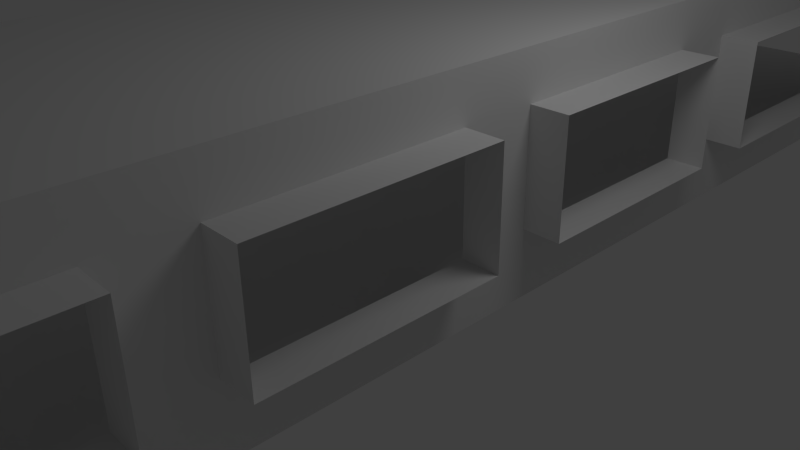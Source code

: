 # Source: battlefield.blend  (saved by Blender 2.64.0; exported with 4.5.12 LTS)
import bpy
from mathutils import Matrix  # noqa: F401  (used for matrix-valued properties, if any)

bpy.ops.wm.read_factory_settings(use_empty=True)
scene = bpy.context.scene
scene.name = 'Scene'

# ---- collections
col_collection_1 = bpy.data.collections.new('Collection 1'); scene.collection.children.link(col_collection_1)

# ---- world
world_world = bpy.data.worlds.new('World'); scene.world = world_world
world_world.color = (0.05088, 0.05088, 0.05088)
world_world.use_sun_shadow = False
world_world.sun_shadow_jitter_overblur = 0.0
world_world.cycles.sampling_method = 'MANUAL'
world_world.cycles.sample_map_resolution = 256

# ---- cameras
cam_camera = bpy.data.cameras.new('Camera')
cam_camera.clip_end = 100.0
cam_camera.lens = 35.0
cam_camera.sensor_width = 32.0
cam_camera.sensor_height = 18.0
cam_camera.ortho_scale = 7.314
cam_camera.dof.focus_distance = 0.0
cam_camera.dof.aperture_fstop = 128.0

# ---- lights
light_lamp = bpy.data.lights.new('Lamp', 'POINT')
light_lamp.transmission_factor = 0.0
light_lamp.cutoff_distance = 30.0
light_lamp.energy = 100.0
light_lamp.shadow_buffer_clip_start = 1.001
light_lamp.shadow_soft_size = 1.0
light_lamp.shadow_maximum_resolution = 0.006
light_lamp.use_absolute_resolution = True
light_lamp.cycles.use_multiple_importance_sampling = False

# ---- meshes
me_plane_001 = bpy.data.meshes.new('Plane.001')
me_plane_001.from_pydata([(1.0, -8.0, 0.0), (-1.0, -8.0, 0.0), (1.0, 8.0, 0.0), (-1.0, 8.0, 0.0), (0.0, -8.0, 0.0), (0.0, 8.0, 0.0), (-1.0, 0.0, 0.0), (1.0, 0.0, 0.0), (0.0, 0.0, 0.0), (1.0, 1.0, 0.0), (1.0, 2.0, 0.0), (1.0, 3.0, 0.0), (1.0, 4.0, 0.0), (1.0, 5.0, 0.0), (1.0, 6.0, 0.0), (1.0, 7.0, 0.0), (-1.0, 1.0, 0.0), (-1.0, 2.0, 0.0), (-1.0, 3.0, 0.0), (-1.0, 4.0, 0.0), (-1.0, 5.0, 0.0), (-1.0, 6.0, 0.0), (-1.0, 7.0, 0.0), (0.0, 1.0, 0.0), (0.0, 2.0, 0.0), (0.0, 3.0, 0.0), (0.0, 4.0, 0.0), (0.0, 5.0, 0.0), (0.0, 6.0, 0.0), (0.0, 7.0, 0.0), (-1.0, -1.0, 0.0), (-1.0, -2.0, 0.0), (-1.0, -3.0, 0.0), (-1.0, -4.0, 0.0), (-1.0, -5.0, 0.0), (-1.0, -6.0, 0.0), (-1.0, -7.0, 0.0), (1.0, -1.0, 0.0), (1.0, -2.0, 0.0), (1.0, -3.0, 0.0), (1.0, -4.0, 0.0), (1.0, -5.0, 0.0), (1.0, -6.0, 0.0), (1.0, -7.0, 0.0), (0.0, -1.0, 0.0), (0.0, -2.0, 0.0), (0.0, -3.0, 0.0), (0.0, -4.0, 0.0), (0.0, -5.0, 0.0), (0.0, -6.0, 0.0), (0.0, -7.0, 0.0)], [], [(50, 36, 1, 4), (43, 50, 4, 0), (9, 23, 8, 7), (23, 16, 6, 8), (2, 5, 29, 15), (15, 29, 28, 14), (14, 28, 27, 13), (13, 27, 26, 12), (12, 26, 25, 11), (11, 25, 24, 10), (10, 24, 23, 9), (5, 3, 22, 29), (29, 22, 21, 28), (28, 21, 20, 27), (27, 20, 19, 26), (26, 19, 18, 25), (25, 18, 17, 24), (24, 17, 16, 23), (8, 6, 30, 44), (44, 30, 31, 45), (45, 31, 32, 46), (46, 32, 33, 47), (47, 33, 34, 48), (48, 34, 35, 49), (49, 35, 36, 50), (7, 8, 44, 37), (37, 44, 45, 38), (38, 45, 46, 39), (39, 46, 47, 40), (40, 47, 48, 41), (41, 48, 49, 42), (42, 49, 50, 43)])
me_plane_001.use_remesh_preserve_volume = False
me_plane_001.use_remesh_preserve_attributes = False
me_plane_001.use_mirror_vertex_groups = False
me_plane_001.update()
me_plane = bpy.data.meshes.new('Plane')
me_plane.from_pydata([(1.0, -13.0, 0.0), (-1.0, -13.0, 0.0), (1.0, 13.0, 0.0), (-1.0, 13.0, 0.0), (-1.0, 0.0, 0.0), (1.0, 0.0, 0.0), (2.0, -13.0, 0.0), (2.0, 13.0, 0.0), (2.0, 0.0, 0.0), (2.0, -13.0, 3.0), (2.0, 13.0, 3.0), (2.0, 0.0, 3.0), (-3.0, -13.0, 3.0), (-3.0, 13.0, 3.0), (-3.0, 0.0, 3.0), (-3.0, -13.0, 0.0), (-3.0, 13.0, 0.0), (-3.0, 0.0, 0.0), (1.0, 8.45, 0.0), (-1.0, 8.45, 0.0), (2.0, 8.45, 0.0), (2.0, 8.45, 3.0), (-3.0, 8.45, 3.0), (-3.0, 8.45, 0.0), (2.0, 12.32, 3.0), (2.0, 12.32, 0.0), (-1.0, 12.32, 0.0), (1.0, 12.32, 0.0), (-3.0, 12.32, 0.0), (-3.0, 12.32, 3.0), (11.0, 8.45, 0.0), (11.0, 8.45, 3.0), (11.0, 12.32, 3.0), (11.0, 12.32, 0.0), (2.0, 8.45, 0.9), (2.0, -13.0, 0.9), (2.0, 0.0, 0.9), (2.0, 13.0, 0.9), (11.0, 8.45, 2.37), (2.0, 12.32, 2.37), (11.0, 12.32, 2.37), (11.0, 12.32, 0.9), (11.0, 8.45, 0.9), (2.0, 12.32, 0.9), (2.0, 13.0, 2.37), (2.0, 8.45, 2.37), (2.0, -13.0, 2.37), (2.0, 0.0, 2.37), (2.0, 8.0, 3.0), (1.0, 8.0, 0.0), (-1.0, 8.0, 0.0), (2.0, 8.0, 0.0), (-3.0, 8.0, 3.0), (-3.0, 8.0, 0.0), (2.0, 8.0, 2.37), (2.0, 8.0, 0.9), (-1.0, -8.0, 0.0), (1.0, -8.0, 0.0), (2.0, -8.0, 0.0), (2.0, -8.0, 3.0), (-3.0, -8.0, 3.0), (-3.0, -8.0, 0.0), (2.0, -8.0, 0.9), (2.0, -8.0, 2.37), (2.0, 4.0, 0.0), (-1.0, 4.0, 0.0), (1.0, 4.0, 0.0), (2.0, 4.0, 3.0), (2.0, 4.0, 0.9), (2.0, 4.0, 2.37), (-3.0, 4.0, 0.0), (-3.0, 4.0, 3.0), (2.0, -4.0, 0.0), (2.0, -4.0, 3.0), (-3.0, -4.0, 3.0), (-3.0, -4.0, 0.0), (1.0, -4.0, 0.0), (-1.0, -4.0, 0.0), (2.0, -4.0, 2.37), (2.0, -4.0, 0.9), (2.0, 7.0, 0.0), (1.0, 7.0, 0.0), (2.0, 7.0, 3.0), (-1.0, 7.0, 0.0), (2.0, 7.0, 0.9), (-3.0, 7.0, 0.0), (-3.0, 7.0, 3.0), (2.0, 7.0, 2.37), (2.0, 3.0, 3.0), (1.0, 3.0, 0.0), (-1.0, 3.0, 0.0), (2.0, 3.0, 0.0), (-3.0, 3.0, 3.0), (-3.0, 3.0, 0.0), (2.0, 3.0, 2.37), (2.0, 3.0, 0.9), (2.0, 1.0, 0.9), (2.0, 1.0, 2.37), (-3.0, 1.0, 0.0), (-3.0, 1.0, 3.0), (-1.0, -7.0, 0.0), (2.0, -7.0, 0.9), (2.0, -7.0, 2.37), (1.0, -7.0, 0.0), (-3.0, -3.0, 3.0), (2.0, -3.0, 0.0), (2.0, -3.0, 3.0), (-3.0, -3.0, 0.0), (2.0, -1.0, 0.9), (2.0, -1.0, 2.37), (-1.0, -1.0, 0.0), (1.0, -1.0, 0.0), (2.0, 1.0, 0.0), (-1.0, 1.0, 0.0), (1.0, 1.0, 0.0), (2.0, 1.0, 3.0), (-1.0, 5.0, 0.0), (2.0, 5.0, 3.0), (1.0, 5.0, 0.0), (2.0, 5.0, 0.0), (2.0, -5.0, 0.0), (2.0, -5.0, 3.0), (-3.0, -5.0, 3.0), (-3.0, -5.0, 0.0), (2.0, 5.0, 2.37), (-3.0, 5.0, 3.0), (-3.0, 5.0, 0.0), (2.0, 5.0, 0.9), (-3.0, -7.0, 0.0), (-3.0, -7.0, 3.0), (2.0, -7.0, 3.0), (2.0, -7.0, 0.0), (2.0, 3.5, 2.37), (-3.0, 3.5, 3.0), (-3.0, 3.5, 0.0), (2.0, 3.5, 0.0), (1.0, -3.0, 0.0), (2.0, -3.0, 0.9), (2.0, -3.0, 2.37), (-1.0, -3.0, 0.0), (-1.0, -3.5, 0.0), (2.0, -3.5, 2.37), (2.0, -3.5, 0.9), (1.0, -3.5, 0.0), (-3.0, 0.5, 3.0), (-3.0, 0.5, 0.0), (2.0, 0.5, 2.37), (2.0, 0.5, 0.9), (-3.0, -1.0, 0.0), (-3.0, -1.0, 3.0), (2.0, -1.0, 3.0), (2.0, -1.0, 0.0), (2.0, -0.5, 0.0), (2.0, -0.5, 3.0), (-3.0, -0.5, 3.0), (-3.0, -0.5, 0.0), (2.0, 3.5, 0.9), (-1.0, 3.5, 0.0), (1.0, 3.5, 0.0), (2.0, 3.5, 3.0), (1.0, -5.0, 0.0), (2.0, -5.0, 2.37), (2.0, -5.0, 0.9), (-1.0, -5.0, 0.0), (2.0, 4.5, 2.37), (-3.0, 4.5, 3.0), (-3.0, 4.5, 0.0), (2.0, 4.5, 0.9), (2.0, 4.5, 0.0), (1.0, 4.5, 0.0), (2.0, 4.5, 3.0), (-1.0, 4.5, 0.0), (2.0, 0.5, 0.0), (-1.0, 0.5, 0.0), (1.0, 0.5, 0.0), (2.0, 0.5, 3.0), (-3.0, -4.5, 0.0), (2.0, -4.5, 0.9), (2.0, -4.5, 2.37), (1.0, -4.5, 0.0), (1.0, -0.5, 0.0), (-1.0, -0.5, 0.0), (2.0, -0.5, 2.37), (2.0, -0.5, 0.9), (-1.0, -4.5, 0.0), (-3.0, -4.5, 3.0), (2.0, -4.5, 3.0), (2.0, -4.5, 0.0), (-3.0, -3.5, 3.0), (2.0, -3.5, 0.0), (2.0, -3.5, 3.0), (-3.0, -3.5, 0.0), (2.0, 7.5, 0.0), (1.0, 7.5, 0.0), (2.0, 7.5, 3.0), (-1.0, 7.5, 0.0), (2.0, 7.5, 0.9), (-3.0, 7.5, 0.0), (-3.0, 7.5, 3.0), (2.0, 7.5, 2.37), (-1.0, -7.5, 0.0), (2.0, -7.5, 0.9), (2.0, -7.5, 2.37), (1.0, -7.5, 0.0), (-3.0, -7.5, 0.0), (-3.0, -7.5, 3.0), (2.0, -7.5, 3.0), (2.0, -7.5, 0.0), (2.5, 7.0, 0.9), (2.5, 7.0, 2.37), (2.5, 3.0, 2.37), (2.5, 3.0, 0.9), (2.5, 1.0, 0.9), (2.5, 1.0, 2.37), (2.5, -7.0, 0.9), (2.5, -7.0, 2.37), (2.5, -1.0, 0.9), (2.5, -1.0, 2.37), (2.5, 5.0, 2.37), (2.5, 5.0, 0.9), (2.5, 3.5, 2.37), (2.5, -3.0, 0.9), (2.5, -3.0, 2.37), (2.5, -3.5, 2.37), (2.5, -3.5, 0.9), (2.5, 0.5, 2.37), (2.5, 0.5, 0.9), (2.5, 3.5, 0.9), (2.5, -5.0, 2.37), (2.5, -5.0, 0.9), (2.5, 4.5, 2.37), (2.5, 4.5, 0.9), (2.5, -4.5, 0.9), (2.5, -4.5, 2.37), (2.5, -0.5, 2.37), (2.5, -0.5, 0.9), (2.5, 7.5, 0.9), (2.5, 7.5, 2.37), (2.5, -7.5, 0.9), (2.5, -7.5, 2.37)], [], [(57, 56, 1, 0), (144, 175, 11, 14), (57, 0, 6, 58), (25, 7, 2, 27), (43, 37, 7, 25), (63, 46, 9, 59), (29, 13, 10, 24), (59, 9, 12, 60), (26, 3, 16, 28), (61, 15, 1, 56), (27, 26, 19, 18), (20, 25, 27, 18), (43, 25, 33, 41), (2, 3, 26, 27), (19, 26, 28, 23), (22, 29, 24, 21), (42, 41, 33, 30), (42, 30, 20, 34), (25, 20, 30, 33), (32, 31, 21, 24), (39, 44, 37, 43), (38, 40, 41, 42), (24, 39, 40, 32), (39, 43, 41, 40), (38, 42, 34, 45), (58, 6, 35, 62), (24, 10, 44, 39), (31, 32, 40, 38), (31, 38, 45, 21), (62, 35, 46, 63), (173, 4, 5, 174), (172, 174, 5, 8), (173, 145, 17, 4), (146, 147, 36, 47), (147, 172, 8, 36), (48, 21, 45, 54), (22, 21, 48, 52), (19, 50, 49, 18), (20, 18, 49, 51), (19, 23, 53, 50), (45, 34, 55, 54), (34, 20, 51, 55), (194, 48, 54, 199), (203, 200, 56, 57), (203, 57, 58, 207), (202, 63, 59, 206), (206, 59, 60, 205), (204, 61, 56, 200), (207, 58, 62, 201), (201, 62, 63, 202), (159, 67, 69, 132), (165, 170, 67, 71), (191, 75, 77, 140), (168, 169, 66, 64), (164, 167, 68, 69), (189, 72, 79, 142), (171, 166, 70, 65), (167, 168, 64, 68), (143, 76, 72, 189), (142, 79, 78, 141), (171, 65, 66, 169), (190, 73, 74, 188), (143, 140, 77, 76), (141, 78, 73, 190), (117, 82, 87, 124), (198, 194, 82, 86), (192, 193, 81, 80), (196, 84, 208, 236), (195, 197, 85, 83), (196, 192, 80, 84), (195, 83, 81, 193), (183, 108, 216, 235), (92, 88, 115, 99), (177, 162, 229, 232), (170, 117, 124, 164), (121, 130, 129, 122), (95, 91, 112, 96), (237, 209, 87, 199), (84, 80, 119, 127), (86, 82, 117, 125), (83, 116, 118, 81), (80, 81, 118, 119), (83, 85, 126, 116), (115, 88, 94, 97), (182, 109, 150, 153), (124, 87, 209, 218), (133, 159, 88, 92), (156, 135, 91, 95), (157, 90, 89, 158), (135, 158, 89, 91), (175, 115, 97, 146), (157, 134, 93, 90), (90, 93, 98, 113), (90, 113, 114, 89), (111, 110, 139, 136), (109, 138, 106, 150), (202, 102, 215, 239), (91, 89, 114, 112), (155, 148, 110, 181), (160, 103, 131, 120), (180, 181, 110, 111), (235, 234, 182, 183), (150, 106, 104, 149), (180, 111, 151, 152), (152, 151, 108, 183), (153, 150, 149, 154), (111, 136, 105, 151), (186, 121, 122, 185), (148, 107, 139, 110), (151, 105, 137, 108), (113, 98, 145, 173), (179, 160, 120, 187), (65, 70, 134, 157), (123, 128, 100, 163), (67, 170, 164, 69), (179, 184, 163, 160), (187, 120, 162, 177), (178, 161, 121, 186), (136, 139, 140, 143), (176, 123, 163, 184), (116, 171, 169, 118), (160, 163, 100, 103), (161, 102, 130, 121), (224, 221, 137, 142), (69, 68, 156, 132), (120, 131, 101, 162), (119, 118, 169, 168), (11, 175, 146, 47), (116, 126, 166, 171), (125, 117, 170, 165), (147, 146, 225, 226), (113, 173, 174, 114), (127, 119, 168, 167), (96, 112, 172, 147), (65, 157, 158, 66), (88, 159, 132, 94), (11, 153, 154, 14), (71, 67, 159, 133), (68, 64, 135, 156), (138, 141, 190, 106), (64, 66, 158, 135), (78, 178, 186, 73), (99, 115, 175, 144), (8, 152, 183, 36), (112, 114, 174, 172), (36, 183, 182, 47), (201, 202, 239, 238), (75, 176, 184, 77), (5, 4, 181, 180), (76, 179, 187, 72), (47, 182, 153, 11), (5, 180, 152, 8), (17, 155, 181, 4), (106, 190, 188, 104), (136, 143, 189, 105), (107, 191, 140, 139), (138, 109, 217, 222), (105, 189, 142, 137), (73, 186, 185, 74), (72, 187, 177, 79), (79, 177, 178, 78), (76, 77, 184, 179), (82, 194, 199, 87), (52, 48, 194, 198), (51, 49, 193, 192), (54, 55, 196, 199), (50, 53, 197, 195), (55, 51, 192, 196), (50, 195, 193, 49), (103, 203, 207, 131), (233, 228, 161, 178), (128, 204, 200, 100), (103, 100, 200, 203), (130, 206, 205, 129), (102, 202, 206, 130), (131, 207, 201, 101), (212, 211, 95, 96), (142, 141, 223, 224), (227, 220, 132, 156), (141, 138, 222, 223), (238, 214, 101, 201), (146, 97, 213, 225), (102, 161, 228, 215), (220, 210, 94, 132), (219, 208, 84, 127), (97, 94, 210, 213), (226, 212, 96, 147), (164, 124, 218, 230), (221, 216, 108, 137), (156, 95, 211, 227), (214, 229, 162, 101), (231, 219, 127, 167), (232, 233, 178, 177), (167, 164, 230, 231), (236, 237, 199, 196), (234, 217, 109, 182)])
me_plane.use_remesh_preserve_volume = False
me_plane.use_remesh_preserve_attributes = False
me_plane.use_mirror_vertex_groups = False
me_plane.update()

# ---- objects
ob_plane_001 = bpy.data.objects.new('Plane.001', me_plane_001)
ob_plane = bpy.data.objects.new('Plane', me_plane)
ob_lamp = bpy.data.objects.new('Lamp', light_lamp)
ob_camera = bpy.data.objects.new('Camera', cam_camera)

# ---- transforms, parenting, visibility, modifiers, constraints
ob_plane_001.location = (-4.0, 0.0, 0.0)
ob_plane_001.lineart.crease_threshold = 0.0
ob_plane.location = (0.0, 0.0, 0.0)
ob_plane.lineart.crease_threshold = 0.0
ob_lamp.location = (4.076, 1.005, 5.904)
ob_lamp.rotation_euler = (0.6503, 0.05522, 1.866)
ob_lamp.lock_rotations_4d = False
ob_lamp.empty_display_type = 'ARROWS'
ob_lamp.color = (0.0, 0.0, 0.0, 0.0)
ob_lamp.lineart.crease_threshold = 0.0
ob_camera.location = (7.481, -6.508, 5.344)
ob_camera.rotation_euler = (1.109, 0.01082, 0.8149)
ob_camera.lock_rotations_4d = False
ob_camera.empty_display_type = 'ARROWS'
ob_camera.color = (0.0, 0.0, 0.0, 0.0)
ob_camera.display_type = 'WIRE'
ob_camera.lineart.crease_threshold = 0.0

# ---- collection membership
col_collection_1.objects.link(ob_plane_001)
col_collection_1.objects.link(ob_plane)
col_collection_1.objects.link(ob_lamp)
col_collection_1.objects.link(ob_camera)

# ---- scene / render settings (as saved in the file)
scene.camera = ob_camera
scene.frame_start = 1; scene.frame_end = 250; scene.frame_set(1)
scene.render.engine = 'BLENDER_EEVEE_NEXT'
scene.render.image_settings.color_mode = 'RGB'
scene.render.image_settings.compression = 90
scene.render.resolution_percentage = 50
scene.render.dither_intensity = 0.0
scene.render.bake_margin = 2
scene.render.bake_bias = 0.0
scene.cycles.use_denoising = False
scene.cycles.samples = 10
scene.cycles.sampling_pattern = 'TABULATED_SOBOL'
scene.cycles.light_sampling_threshold = 0.0
scene.cycles.use_adaptive_sampling = False
scene.cycles.use_light_tree = False
scene.cycles.blur_glossy = 0.0
scene.cycles.volume_bounces = 1
scene.cycles.pixel_filter_type = 'GAUSSIAN'
scene.cycles.sample_clamp_indirect = 0.0
scene.view_settings.view_transform = 'Standard'
bpy.context.view_layer.update()
